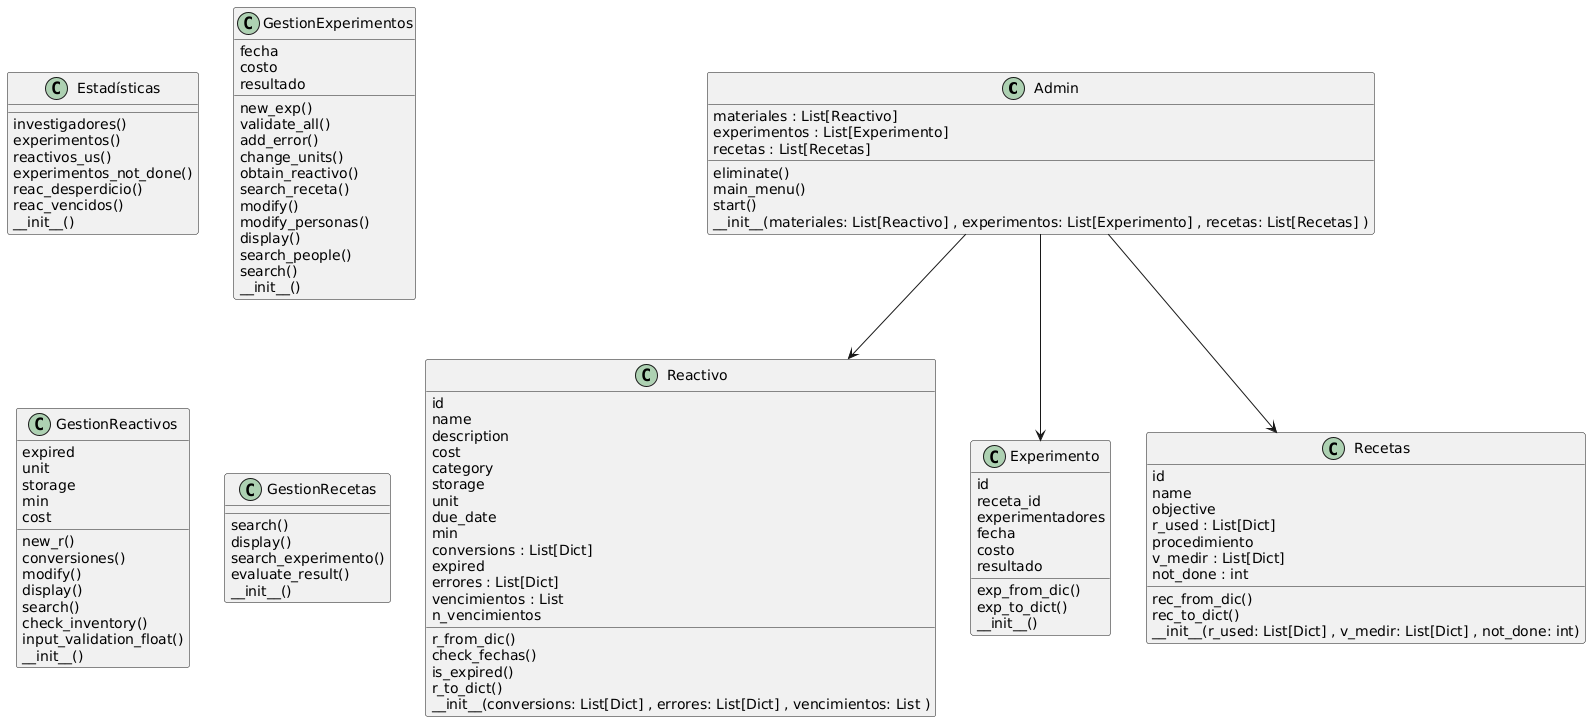

The diagram above was rendered by PlantUML. Its source (embedded in the PNG):
@startuml
class Admin {
    eliminate()
    main_menu()
    start()
        materiales : List[Reactivo] 
    experimentos : List[Experimento] 
    recetas : List[Recetas] 
    __init__(materiales: List[Reactivo] , experimentos: List[Experimento] , recetas: List[Recetas] )
}
Admin --> Reactivo
Admin --> Experimento
Admin --> Recetas

class Estadísticas {
    investigadores()
    experimentos()
    reactivos_us()
    experimentos_not_done()
    reac_desperdicio()
    reac_vencidos()
        __init__()
}

class Experimento {
    exp_from_dic()
    exp_to_dict()
        id
    receta_id
    experimentadores
    fecha
    costo
    resultado
    __init__()
}

class GestionExperimentos {
    new_exp()
    validate_all()
    add_error()
    change_units()
    obtain_reactivo()
    search_receta()
    modify()
    modify_personas()
    display()
    search_people()
    search()
        fecha
    costo
    resultado
    __init__()
}

class GestionReactivos {
    new_r()
    conversiones()
    modify()
    display()
    search()
    check_inventory()
    input_validation_float()
        expired
    unit
    storage
    min
    cost
    __init__()
}

class GestionRecetas {
    search()
    display()
    search_experimento()
    evaluate_result()
        __init__()
}

class Reactivo {
    r_from_dic()
    check_fechas()
    is_expired()
    r_to_dict()
        id
    name
    description
    cost
    category
    storage
    unit
    due_date
    min
    conversions : List[Dict] 
    expired
    errores : List[Dict] 
    vencimientos : List 
    n_vencimientos
    __init__(conversions: List[Dict] , errores: List[Dict] , vencimientos: List )
}

class Recetas {
    rec_from_dic()
    rec_to_dict()
        id
    name
    objective
    r_used : List[Dict] 
    procedimiento
    v_medir : List[Dict] 
    not_done : int
    __init__(r_used: List[Dict] , v_medir: List[Dict] , not_done: int)
}
@enduml